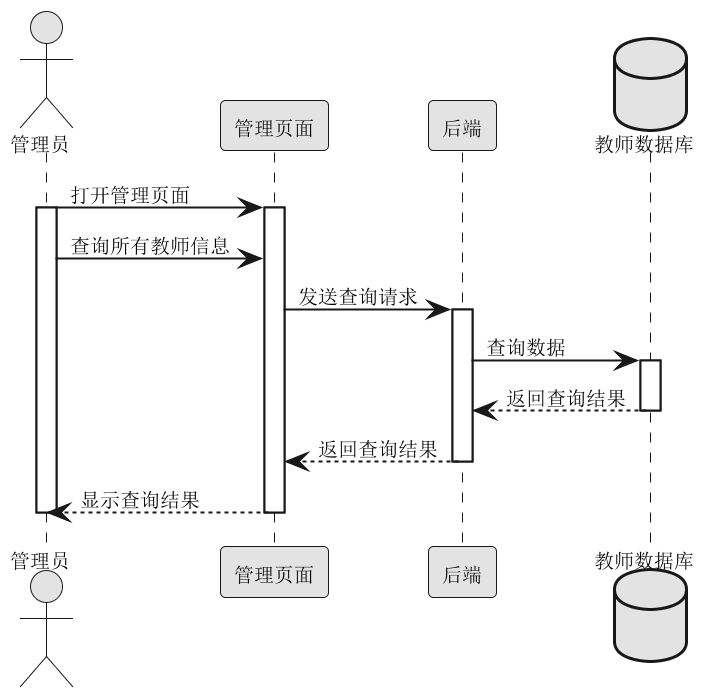

The diagram above was rendered by PlantUML. Its source (embedded in the PNG):
@startuml
skinparam monochrome true
skinparam defaultFontName "宋体"
skinparam defaultFontSize 10
scale 2

actor 管理员 
participant 管理页面 as 页面
participant 后端 as 服务端
database 教师数据库 as 数据库

管理员 -> 页面: 打开管理页面 
activate 管理员 
activate 页面

管理员 -> 页面: 查询所有教师信息 
页面 -> 服务端: 发送查询请求
activate 服务端

服务端 -> 数据库: 查询数据
activate 数据库
数据库 --> 服务端: 返回查询结果
deactivate 数据库

服务端 --> 页面: 返回查询结果
deactivate 服务端
页面 --> 管理员: 显示查询结果
deactivate 页面
deactivate 管理员
@enduml